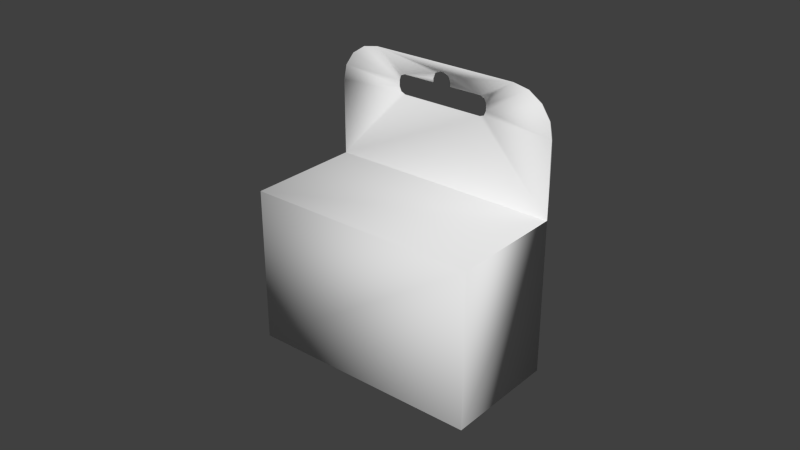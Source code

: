 # Source: Condom_Box_Shadow_Map.blend  (saved by Blender 2.79.0; exported with 4.5.12 LTS)
import bpy
from mathutils import Matrix  # noqa: F401  (used for matrix-valued properties, if any)

bpy.ops.wm.read_factory_settings(use_empty=True)
scene = bpy.context.scene
scene.name = 'Scene'

# ---- collections
col_collection_1 = bpy.data.collections.new('Collection 1'); scene.collection.children.link(col_collection_1)

# ---- world
world_world = bpy.data.worlds.new('World'); scene.world = world_world
world_world.color = (0.05088, 0.05088, 0.05088)
world_world.use_sun_shadow = False
world_world.sun_shadow_jitter_overblur = 0.0
world_world.cycles.sampling_method = 'NONE'
world_world.cycles.sample_map_resolution = 256
world_world.light_settings.ao_factor = 1.75

# ---- meshes
me_box = bpy.data.meshes.new('Box')
me_box.from_pydata([(-0.0381, 0.01905, 0.0508), (0.0381, 0.01905, 0.0508), (-0.0381, -0.01905, 0.0), (0.0381, 0.01905, 0.0), (0.0381, -0.01905, 0.0), (-0.0381, 0.01905, 0.0), (-0.0381, -0.01905, 0.0508), (0.0381, -0.01905, 0.0508), (-0.0381, -0.01905, 0.07531), (-0.02451, -0.01905, 0.0889), (-0.03707, -0.01905, 0.08051), (-0.03412, -0.01905, 0.08492), (-0.02971, -0.01905, 0.08787), (0.0381, -0.01905, 0.07531), (0.02451, -0.01905, 0.0889), (0.03707, -0.01905, 0.08051), (0.03412, -0.01905, 0.08492), (0.02971, -0.01905, 0.08787), (-0.0381, -0.01874, 0.0508), (0.0381, -0.01874, 0.0508), (-0.0381, -0.01875, 0.07531), (-0.02451, -0.01875, 0.0889), (-0.03707, -0.01875, 0.08051), (-0.03412, -0.01875, 0.08492), (-0.02971, -0.01875, 0.08787), (0.0381, -0.01875, 0.07531), (0.02451, -0.01875, 0.0889), (0.03707, -0.01875, 0.08051), (0.03412, -0.01875, 0.08492), (0.02971, -0.01875, 0.08787), (0.01587, -0.01875, 0.08039), (0.01587, -0.01905, 0.08039), (0.01587, -0.01875, 0.07836), (0.01587, -0.01905, 0.07836), (0.01524, -0.01875, 0.08192), (0.01524, -0.01905, 0.08192), (0.01524, -0.01875, 0.07683), (0.01524, -0.01905, 0.07683), (0.01372, -0.01875, 0.0762), (0.01372, -0.01905, 0.0762), (0.01372, -0.01875, 0.08255), (0.01372, -0.01905, 0.08255), (-0.01372, -0.01875, 0.0762), (-0.01372, -0.01905, 0.0762), (0.003175, -0.01875, 0.08255), (0.003175, -0.01905, 0.08255), (0.003175, -0.01875, 0.08371), (0.003175, -0.01905, 0.08371), (0.002397, -0.01875, 0.08558), (0.002397, -0.01905, 0.08558), (-0.0005202, -0.01875, 0.08636), (-0.0005202, -0.01905, 0.08636), (0.0005202, -0.01875, 0.08636), (0.0005202, -0.01905, 0.08636), (-0.002397, -0.01875, 0.08558), (-0.002397, -0.01905, 0.08558), (-0.003175, -0.01875, 0.08371), (-0.003175, -0.01905, 0.08371), (-0.003175, -0.01875, 0.08255), (-0.003175, -0.01905, 0.08255), (-0.01372, -0.01875, 0.08255), (-0.01372, -0.01905, 0.08255), (-0.01524, -0.01875, 0.07683), (-0.01524, -0.01905, 0.07683), (-0.01524, -0.01875, 0.08192), (-0.01524, -0.01905, 0.08192), (-0.01588, -0.01875, 0.08039), (-0.01588, -0.01905, 0.08039), (-0.01588, -0.01875, 0.07836), (-0.01588, -0.01905, 0.07836), (0.0381, 0.01905, 0.0), (0.0381, 0.01905, 0.0), (-0.0381, 0.01905, 0.0), (-0.0381, 0.01905, 0.0), (-0.0381, 0.01905, 0.0508), (-0.0381, 0.01905, 0.0508), (-0.0381, -0.01905, 0.0), (-0.0381, -0.01905, 0.0), (-0.0381, -0.01905, 0.0508), (-0.0381, -0.01905, 0.0508), (0.0381, -0.01905, 0.0), (0.0381, -0.01905, 0.0), (0.0381, 0.01905, 0.0508), (0.0381, 0.01905, 0.0508), (0.0381, -0.01905, 0.0508), (0.0381, -0.01905, 0.0508), (0.03412, -0.01905, 0.08492), (0.02971, -0.01905, 0.08787), (0.01372, -0.01875, 0.0762), (-0.01372, -0.01875, 0.0762), (0.0381, -0.01875, 0.07531), (0.0381, -0.01874, 0.0508), (0.0381, -0.01874, 0.0508), (-0.02971, -0.01905, 0.08787), (-0.03412, -0.01905, 0.08492), (0.02451, -0.01905, 0.0889), (0.0381, -0.01905, 0.07531), (0.03707, -0.01905, 0.08051), (-0.03707, -0.01905, 0.08051), (-0.02451, -0.01905, 0.0889), (-0.0381, -0.01905, 0.07531), (0.01372, -0.01905, 0.0762), (0.01524, -0.01905, 0.07683), (-0.0005202, -0.01875, 0.08636), (0.0005202, -0.01875, 0.08636), (-0.01588, -0.01905, 0.08039), (-0.01588, -0.01905, 0.07836), (0.002397, -0.01875, 0.08558), (0.01587, -0.01875, 0.08039), (0.01587, -0.01875, 0.07836), (0.003175, -0.01875, 0.08371), (-0.002397, -0.01875, 0.08558), (0.01587, -0.01905, 0.07836), (-0.003175, -0.01875, 0.08371), (-0.01524, -0.01905, 0.08192), (-0.01372, -0.01905, 0.08255), (-0.003175, -0.01905, 0.08255), (-0.003175, -0.01905, 0.08255), (-0.003175, -0.01875, 0.08255), (-0.003175, -0.01875, 0.08255), (0.01524, -0.01875, 0.08192), (-0.01372, -0.01875, 0.08255), (0.01372, -0.01875, 0.08255), (-0.01524, -0.01875, 0.07683), (-0.01588, -0.01875, 0.07836), (0.003175, -0.01875, 0.08255), (0.003175, -0.01875, 0.08255), (0.003175, -0.01905, 0.08255), (0.003175, -0.01905, 0.08255), (0.003175, -0.01905, 0.08371), (0.02971, -0.01875, 0.08787), (0.03412, -0.01875, 0.08492), (-0.0381, -0.01875, 0.07531), (-0.0381, -0.01874, 0.0508), (-0.0381, -0.01874, 0.0508), (0.03707, -0.01875, 0.08051), (0.01524, -0.01875, 0.07683), (-0.03707, -0.01875, 0.08051), (-0.03412, -0.01875, 0.08492), (-0.02971, -0.01875, 0.08787), (0.02451, -0.01875, 0.0889), (-0.02451, -0.01875, 0.0889), (-0.01372, -0.01905, 0.0762), (-0.01524, -0.01905, 0.07683), (0.0005202, -0.01905, 0.08636), (-0.0005202, -0.01905, 0.08636), (-0.01588, -0.01875, 0.08039), (0.002397, -0.01905, 0.08558), (0.01587, -0.01905, 0.08039), (-0.01524, -0.01875, 0.08192), (-0.002397, -0.01905, 0.08558), (-0.003175, -0.01905, 0.08371), (0.01524, -0.01905, 0.08192), (0.01372, -0.01905, 0.08255)], [], [(74, 70, 72), (78, 73, 76), (71, 77, 5), (82, 80, 3), (84, 2, 81), (87, 86, 131), (91, 89, 88), (85, 92, 90), (94, 93, 139), (95, 87, 130), (97, 96, 90), (98, 94, 138), (99, 95, 140), (86, 97, 135), (100, 98, 137), (79, 100, 132), (93, 99, 141), (101, 84, 102), (133, 83, 75), (144, 103, 104), (124, 105, 106), (147, 104, 107), (109, 148, 108), (42, 39, 38), (121, 21, 111), (129, 107, 110), (145, 54, 103), (112, 136, 37), (54, 151, 113), (146, 114, 105), (149, 115, 114), (113, 116, 118), (153, 14, 49), (148, 120, 108), (117, 60, 119), (152, 122, 120), (37, 38, 39), (124, 143, 123), (123, 142, 42), (41, 125, 122), (129, 126, 127), (74, 1, 70), (78, 0, 73), (71, 4, 77), (82, 7, 80), (2, 84, 6), (87, 131, 130), (20, 62, 134), (134, 89, 91), (91, 36, 25), (25, 32, 27), (36, 32, 25), (27, 32, 30), (22, 68, 20), (134, 62, 89), (62, 20, 68), (91, 88, 36), (85, 90, 96), (94, 139, 138), (95, 130, 140), (97, 90, 135), (98, 138, 137), (99, 140, 141), (86, 135, 131), (100, 137, 132), (79, 132, 18), (93, 141, 139), (15, 33, 13), (13, 102, 84), (33, 102, 13), (84, 101, 6), (6, 63, 8), (101, 43, 6), (8, 69, 10), (10, 69, 67), (8, 63, 69), (63, 6, 43), (133, 19, 83), (144, 145, 103), (124, 146, 105), (147, 144, 104), (109, 112, 148), (42, 142, 39), (23, 68, 22), (23, 24, 68), (68, 24, 66), (21, 66, 24), (29, 30, 26), (26, 50, 21), (27, 30, 28), (28, 30, 29), (34, 26, 30), (46, 40, 44), (40, 26, 34), (26, 52, 50), (50, 111, 21), (66, 21, 64), (121, 56, 58), (64, 21, 121), (48, 40, 46), (52, 26, 48), (48, 26, 40), (121, 111, 56), (129, 147, 107), (145, 150, 54), (112, 109, 136), (54, 150, 151), (146, 149, 114), (149, 60, 115), (113, 151, 116), (16, 33, 15), (16, 17, 33), (33, 17, 31), (14, 31, 17), (12, 67, 9), (9, 53, 14), (10, 67, 11), (11, 67, 12), (65, 9, 67), (57, 61, 59), (61, 9, 65), (9, 51, 53), (53, 49, 14), (31, 14, 35), (153, 47, 128), (35, 14, 153), (55, 61, 57), (51, 9, 55), (55, 9, 61), (153, 49, 47), (148, 152, 120), (117, 115, 60), (152, 41, 122), (37, 136, 38), (124, 106, 143), (123, 143, 142), (41, 45, 125), (129, 110, 126)])
me_box.polygons.foreach_set('use_smooth', [True] * 138)
_uv = me_box.uv_layers.new(name='UVMap')
_uv.uv.foreach_set('vector', [1.0, 0.3086, 0.5391, 0.0, 1.0, 0.0, 0.4688, 1.0, 0.2383, 0.6953, 0.4688, 0.6953, 0.9883, 0.9961, 0.9883, 0.9961, 0.9883, 0.9961, 0.2305, 1.0, 0.0, 0.6953, 0.2305, 0.6953, 0.4609, 0.3086, 0.0, 0.0, 0.4609, 0.0, 0.9961, 0.9961, 0.9961, 0.9961, 0.9961, 0.9961, 0.5391, 0.5391, 0.8516, 0.6953, 0.6875, 0.6953, 0.9961, 0.9961, 0.9961, 0.9961, 0.9961, 0.9961, 0.9961, 0.9961, 0.9961, 0.9961, 0.9961, 0.9961, 0.9961, 0.9961, 0.9961, 0.9961, 0.9961, 0.9961, 0.9961, 0.9961, 0.9961, 0.9961, 0.9961, 0.9961, 0.9961, 0.9961, 0.9961, 0.9961, 0.9961, 0.9961, 0.9961, 0.9961, 0.9961, 0.9961, 0.9961, 0.9961, 0.9961, 0.9961, 0.9961, 0.9961, 0.9961, 0.9961, 0.9961, 0.9961, 0.9961, 0.9961, 0.9961, 0.9961, 0.9961, 0.9961, 0.9961, 0.9961, 0.9961, 0.9961, 0.9961, 0.9961, 0.9961, 0.9961, 0.9961, 0.9961, 0.3125, 0.4609, 0.4609, 0.3086, 0.3242, 0.4648, 1.0, 0.5391, 0.5391, 0.3086, 1.0, 0.3086, 0.9961, 0.9961, 0.9961, 0.9961, 0.9961, 0.9961, 0.9961, 0.9961, 0.9961, 0.9961, 0.9961, 0.9961, 0.9961, 0.9961, 0.9961, 0.9961, 0.9961, 0.9961, 0.9961, 0.9961, 0.9961, 0.9961, 0.9961, 0.9961, 0.9961, 0.9961, 0.9961, 0.9961, 0.9961, 0.9961, 0.8516, 0.7305, 0.918, 0.7695, 0.7852, 0.75, 0.9961, 0.9961, 0.9961, 0.9961, 0.9961, 0.9961, 0.9961, 0.9961, 0.9961, 0.9961, 0.9961, 0.9961, 0.9961, 0.9961, 0.9961, 0.9961, 0.9961, 0.9961, 0.9961, 0.9961, 0.9961, 0.9961, 0.9961, 0.9961, 0.9961, 0.9961, 0.9961, 0.9961, 0.9961, 0.9961, 0.9961, 0.9961, 0.9961, 0.9961, 0.9961, 0.9961, 0.9961, 0.9961, 0.9961, 0.9961, 0.9961, 0.9961, 0.3125, 0.5, 0.3789, 0.5391, 0.2461, 0.5195, 0.9961, 0.9961, 0.9961, 0.9961, 0.9961, 0.9961, 0.9961, 0.9961, 0.9961, 0.9961, 0.9961, 0.9961, 0.9961, 0.9961, 0.9961, 0.9961, 0.9961, 0.9961, 0.9961, 0.9961, 0.9961, 0.9961, 0.9961, 0.9961, 0.9961, 0.9961, 0.9961, 0.9961, 0.9961, 0.9961, 0.9961, 0.9961, 0.9961, 0.9961, 0.9961, 0.9961, 0.9961, 0.9961, 0.9961, 0.9961, 0.9961, 0.9961, 0.9961, 0.9961, 0.9961, 0.9961, 0.9961, 0.9961, 1.0, 0.3086, 0.5391, 0.3086, 0.5391, 0.0, 0.4688, 1.0, 0.2383, 1.0, 0.2383, 0.6953, 0.9883, 0.9961, 0.9883, 0.9961, 0.9883, 0.9961, 0.2305, 1.0, 0.0, 1.0, 0.0, 0.6953, 0.0, 0.0, 0.4609, 0.3086, 0.0, 0.3086, 0.9961, 0.9961, 0.9961, 0.9961, 0.9961, 0.9961, 1.0, 0.6875, 0.8633, 0.6992, 1.0, 0.5391, 1.0, 0.5391, 0.8516, 0.6953, 0.5391, 0.5391, 0.5391, 0.5391, 0.6758, 0.6992, 0.5391, 0.6875, 0.5391, 0.6875, 0.6719, 0.707, 0.543, 0.7188, 0.6758, 0.6992, 0.6719, 0.707, 0.5391, 0.6875, 0.543, 0.7188, 0.6719, 0.707, 0.6719, 0.7188, 0.9961, 0.7188, 0.8672, 0.707, 1.0, 0.6875, 1.0, 0.5391, 0.8633, 0.6992, 0.8516, 0.6953, 0.8633, 0.6992, 1.0, 0.6875, 0.8672, 0.707, 0.5391, 0.5391, 0.6875, 0.6953, 0.6758, 0.6992, 0.9961, 0.9961, 0.9961, 0.9961, 0.9961, 0.9961, 0.9961, 0.9961, 0.9961, 0.9961, 0.9961, 0.9961, 0.9961, 0.9961, 0.9961, 0.9961, 0.9961, 0.9961, 0.9961, 0.9961, 0.9961, 0.9961, 0.9961, 0.9961, 0.9961, 0.9961, 0.9961, 0.9961, 0.9961, 0.9961, 0.9961, 0.9961, 0.9961, 0.9961, 0.9961, 0.9961, 0.9961, 0.9961, 0.9961, 0.9961, 0.9961, 0.9961, 0.9961, 0.9961, 0.9961, 0.9961, 0.9961, 0.9961, 0.9961, 0.9961, 0.9961, 0.9961, 0.9961, 0.9961, 0.9961, 0.9961, 0.9961, 0.9961, 0.9961, 0.9961, 0.4531, 0.4883, 0.3281, 0.4766, 0.4609, 0.457, 0.4609, 0.457, 0.3242, 0.4648, 0.4609, 0.3086, 0.3281, 0.4766, 0.3242, 0.4648, 0.4609, 0.457, 0.4609, 0.3086, 0.3125, 0.4609, 0.0, 0.3086, 0.0, 0.3086, 0.1367, 0.4648, 0.0, 0.457, 0.3125, 0.4609, 0.1484, 0.4609, 0.0, 0.3086, 0.0, 0.457, 0.1328, 0.4766, 0.003906, 0.4883, 0.003906, 0.4883, 0.1328, 0.4766, 0.1328, 0.4883, 0.0, 0.457, 0.1367, 0.4648, 0.1328, 0.4766, 0.1367, 0.4648, 0.0, 0.3086, 0.1484, 0.4609, 1.0, 0.5391, 0.5391, 0.5391, 0.5391, 0.3086, 0.9961, 0.9961, 0.9961, 0.9961, 0.9961, 0.9961, 0.9961, 0.9961, 0.9961, 0.9961, 0.9961, 0.9961, 0.9961, 0.9961, 0.9961, 0.9961, 0.9961, 0.9961, 0.9961, 0.9961, 0.9961, 0.9961, 0.9961, 0.9961, 0.9961, 0.9961, 0.9961, 0.9961, 0.9961, 0.9961, 0.9766, 0.7461, 0.8672, 0.707, 0.9961, 0.7188, 0.9766, 0.7461, 0.9492, 0.7656, 0.8672, 0.707, 0.8672, 0.707, 0.9492, 0.7656, 0.8672, 0.7188, 0.918, 0.7695, 0.8672, 0.7188, 0.9492, 0.7656, 0.5898, 0.7656, 0.6719, 0.7188, 0.6211, 0.7695, 0.6211, 0.7695, 0.7734, 0.7539, 0.918, 0.7695, 0.543, 0.7188, 0.6719, 0.7188, 0.5625, 0.7461, 0.5625, 0.7461, 0.6719, 0.7188, 0.5898, 0.7656, 0.6758, 0.7266, 0.6211, 0.7695, 0.6719, 0.7188, 0.75, 0.7383, 0.6875, 0.7305, 0.75, 0.7305, 0.6875, 0.7305, 0.6211, 0.7695, 0.6758, 0.7266, 0.6211, 0.7695, 0.7656, 0.7539, 0.7734, 0.7539, 0.7734, 0.7539, 0.7852, 0.75, 0.918, 0.7695, 0.8672, 0.7188, 0.918, 0.7695, 0.8633, 0.7266, 0.8516, 0.7305, 0.7891, 0.7383, 0.7891, 0.7305, 0.8633, 0.7266, 0.918, 0.7695, 0.8516, 0.7305, 0.7539, 0.75, 0.6875, 0.7305, 0.75, 0.7383, 0.7656, 0.7539, 0.6211, 0.7695, 0.7539, 0.75, 0.7539, 0.75, 0.6211, 0.7695, 0.6875, 0.7305, 0.8516, 0.7305, 0.7852, 0.75, 0.7891, 0.7383, 0.9961, 0.9961, 0.9961, 0.9961, 0.9961, 0.9961, 0.9961, 0.9961, 0.9961, 0.9961, 0.9961, 0.9961, 0.9961, 0.9961, 0.9961, 0.9961, 0.9961, 0.9961, 0.9961, 0.9961, 0.9961, 0.9961, 0.9961, 0.9961, 0.9961, 0.9961, 0.9961, 0.9961, 0.9961, 0.9961, 0.9961, 0.9961, 0.9961, 0.9961, 0.9961, 0.9961, 0.9961, 0.9961, 0.9961, 0.9961, 0.9961, 0.9961, 0.4375, 0.5156, 0.3281, 0.4766, 0.4531, 0.4883, 0.4375, 0.5156, 0.4102, 0.5312, 0.3281, 0.4766, 0.3281, 0.4766, 0.4102, 0.5312, 0.3281, 0.4883, 0.3789, 0.5391, 0.3281, 0.4883, 0.4102, 0.5312, 0.05078, 0.5312, 0.1328, 0.4883, 0.08203, 0.5391, 0.08203, 0.5391, 0.2344, 0.5234, 0.3789, 0.5391, 0.003906, 0.4883, 0.1328, 0.4883, 0.02344, 0.5156, 0.02344, 0.5156, 0.1328, 0.4883, 0.05078, 0.5312, 0.1367, 0.4961, 0.08203, 0.5391, 0.1328, 0.4883, 0.2109, 0.5078, 0.1484, 0.5, 0.2109, 0.5, 0.1484, 0.5, 0.08203, 0.5391, 0.1367, 0.4961, 0.08203, 0.5391, 0.2266, 0.5234, 0.2344, 0.5234, 0.2344, 0.5234, 0.2461, 0.5195, 0.3789, 0.5391, 0.3281, 0.4883, 0.3789, 0.5391, 0.3242, 0.4961, 0.3125, 0.5, 0.25, 0.5078, 0.25, 0.5, 0.3242, 0.4961, 0.3789, 0.5391, 0.3125, 0.5, 0.2148, 0.5195, 0.1484, 0.5, 0.2109, 0.5078, 0.2266, 0.5234, 0.08203, 0.5391, 0.2148, 0.5195, 0.2148, 0.5195, 0.08203, 0.5391, 0.1484, 0.5, 0.3125, 0.5, 0.2461, 0.5195, 0.25, 0.5078, 0.9961, 0.9961, 0.9961, 0.9961, 0.9961, 0.9961, 0.9961, 0.9961, 0.9961, 0.9961, 0.9961, 0.9961, 0.9961, 0.9961, 0.9961, 0.9961, 0.9961, 0.9961, 0.9961, 0.9961, 0.9961, 0.9961, 0.9961, 0.9961, 0.9961, 0.9961, 0.9961, 0.9961, 0.9961, 0.9961, 0.9961, 0.9961, 0.9961, 0.9961, 0.9961, 0.9961, 0.9961, 0.9961, 0.9961, 0.9961, 0.9961, 0.9961, 0.9961, 0.9961, 0.9961, 0.9961, 0.9961, 0.9961])
_ca = me_box.color_attributes.new('Col', 'BYTE_COLOR', 'CORNER')
_ca.data.foreach_set('color', [1.0, 1.0, 1.0, 1.0, 1.0, 1.0, 1.0, 1.0, 1.0, 1.0, 1.0, 1.0, 1.0, 1.0, 1.0, 1.0, 1.0, 1.0, 1.0, 1.0, 1.0, 1.0, 1.0, 1.0, 1.0, 1.0, 1.0, 1.0, 1.0, 1.0, 1.0, 1.0, 1.0, 1.0, 1.0, 1.0, 1.0, 1.0, 1.0, 1.0, 1.0, 1.0, 1.0, 1.0, 1.0, 1.0, 1.0, 1.0, 1.0, 1.0, 1.0, 1.0, 1.0, 1.0, 1.0, 1.0, 1.0, 1.0, 1.0, 1.0, 1.0, 1.0, 1.0, 1.0, 1.0, 1.0, 1.0, 1.0, 1.0, 1.0, 1.0, 1.0, 1.0, 1.0, 1.0, 1.0, 1.0, 1.0, 1.0, 1.0, 1.0, 1.0, 1.0, 1.0, 1.0, 1.0, 1.0, 1.0, 1.0, 1.0, 1.0, 1.0, 1.0, 1.0, 1.0, 1.0, 1.0, 1.0, 1.0, 1.0, 1.0, 1.0, 1.0, 1.0, 1.0, 1.0, 1.0, 1.0, 1.0, 1.0, 1.0, 1.0, 1.0, 1.0, 1.0, 1.0, 1.0, 1.0, 1.0, 1.0, 1.0, 1.0, 1.0, 1.0, 1.0, 1.0, 1.0, 1.0, 1.0, 1.0, 1.0, 1.0, 1.0, 1.0, 1.0, 1.0, 1.0, 1.0, 1.0, 1.0, 1.0, 1.0, 1.0, 1.0, 1.0, 1.0, 1.0, 1.0, 1.0, 1.0, 1.0, 1.0, 1.0, 1.0, 1.0, 1.0, 1.0, 1.0, 1.0, 1.0, 1.0, 1.0, 1.0, 1.0, 1.0, 1.0, 1.0, 1.0, 1.0, 1.0, 1.0, 1.0, 1.0, 1.0, 1.0, 1.0, 1.0, 1.0, 1.0, 1.0, 1.0, 1.0, 1.0, 1.0, 1.0, 1.0, 1.0, 1.0, 1.0, 1.0, 1.0, 1.0, 1.0, 1.0, 1.0, 1.0, 1.0, 1.0, 1.0, 1.0, 1.0, 1.0, 1.0, 1.0, 1.0, 1.0, 1.0, 1.0, 1.0, 1.0, 1.0, 1.0, 1.0, 1.0, 1.0, 1.0, 1.0, 1.0, 1.0, 1.0, 1.0, 1.0, 1.0, 1.0, 1.0, 1.0, 1.0, 1.0, 1.0, 1.0, 1.0, 1.0, 1.0, 1.0, 1.0, 1.0, 1.0, 1.0, 1.0, 1.0, 1.0, 1.0, 1.0, 1.0, 1.0, 1.0, 1.0, 1.0, 1.0, 1.0, 1.0, 1.0, 1.0, 1.0, 1.0, 1.0, 1.0, 1.0, 1.0, 1.0, 1.0, 1.0, 1.0, 1.0, 1.0, 1.0, 1.0, 1.0, 1.0, 1.0, 1.0, 1.0, 1.0, 1.0, 1.0, 1.0, 1.0, 1.0, 1.0, 1.0, 1.0, 1.0, 1.0, 1.0, 1.0, 1.0, 1.0, 1.0, 1.0, 1.0, 1.0, 1.0, 1.0, 1.0, 1.0, 1.0, 1.0, 1.0, 1.0, 1.0, 1.0, 1.0, 1.0, 1.0, 1.0, 1.0, 1.0, 1.0, 1.0, 1.0, 1.0, 1.0, 1.0, 1.0, 1.0, 1.0, 1.0, 1.0, 1.0, 1.0, 1.0, 1.0, 1.0, 1.0, 1.0, 1.0, 1.0, 1.0, 1.0, 1.0, 1.0, 1.0, 1.0, 1.0, 1.0, 1.0, 1.0, 1.0, 1.0, 1.0, 1.0, 1.0, 1.0, 1.0, 1.0, 1.0, 1.0, 1.0, 1.0, 1.0, 1.0, 1.0, 1.0, 1.0, 1.0, 1.0, 1.0, 1.0, 1.0, 1.0, 1.0, 1.0, 1.0, 1.0, 1.0, 1.0, 1.0, 1.0, 1.0, 1.0, 1.0, 1.0, 1.0, 1.0, 1.0, 1.0, 1.0, 1.0, 1.0, 1.0, 1.0, 1.0, 1.0, 1.0, 1.0, 1.0, 1.0, 1.0, 1.0, 1.0, 1.0, 1.0, 1.0, 1.0, 1.0, 1.0, 1.0, 1.0, 1.0, 1.0, 1.0, 1.0, 1.0, 1.0, 1.0, 1.0, 1.0, 1.0, 1.0, 1.0, 1.0, 1.0, 1.0, 1.0, 1.0, 1.0, 1.0, 1.0, 1.0, 1.0, 1.0, 1.0, 1.0, 1.0, 1.0, 1.0, 1.0, 1.0, 1.0, 1.0, 1.0, 1.0, 1.0, 1.0, 1.0, 1.0, 1.0, 1.0, 1.0, 1.0, 1.0, 1.0, 1.0, 1.0, 1.0, 1.0, 1.0, 1.0, 1.0, 1.0, 1.0, 1.0, 1.0, 1.0, 1.0, 1.0, 1.0, 1.0, 1.0, 1.0, 1.0, 1.0, 1.0, 1.0, 1.0, 1.0, 1.0, 1.0, 1.0, 1.0, 1.0, 1.0, 1.0, 1.0, 1.0, 1.0, 1.0, 1.0, 1.0, 1.0, 1.0, 1.0, 1.0, 1.0, 1.0, 1.0, 1.0, 1.0, 1.0, 1.0, 1.0, 1.0, 1.0, 1.0, 1.0, 1.0, 1.0, 1.0, 1.0, 1.0, 1.0, 1.0, 1.0, 1.0, 1.0, 1.0, 1.0, 1.0, 1.0, 1.0, 1.0, 1.0, 1.0, 1.0, 1.0, 1.0, 1.0, 1.0, 1.0, 1.0, 1.0, 1.0, 1.0, 1.0, 1.0, 1.0, 1.0, 1.0, 1.0, 1.0, 1.0, 1.0, 1.0, 1.0, 1.0, 1.0, 1.0, 1.0, 1.0, 1.0, 1.0, 1.0, 1.0, 1.0, 1.0, 1.0, 1.0, 1.0, 1.0, 1.0, 1.0, 1.0, 1.0, 1.0, 1.0, 1.0, 1.0, 1.0, 1.0, 1.0, 1.0, 1.0, 1.0, 1.0, 1.0, 1.0, 1.0, 1.0, 1.0, 1.0, 1.0, 1.0, 1.0, 1.0, 1.0, 1.0, 1.0, 1.0, 1.0, 1.0, 1.0, 1.0, 1.0, 1.0, 1.0, 1.0, 1.0, 1.0, 1.0, 1.0, 1.0, 1.0, 1.0, 1.0, 1.0, 1.0, 1.0, 1.0, 1.0, 1.0, 1.0, 1.0, 1.0, 1.0, 1.0, 1.0, 1.0, 1.0, 1.0, 1.0, 1.0, 1.0, 1.0, 1.0, 1.0, 1.0, 1.0, 1.0, 1.0, 1.0, 1.0, 1.0, 1.0, 1.0, 1.0, 1.0, 1.0, 1.0, 1.0, 1.0, 1.0, 1.0, 1.0, 1.0, 1.0, 1.0, 1.0, 1.0, 1.0, 1.0, 1.0, 1.0, 1.0, 1.0, 1.0, 1.0, 1.0, 1.0, 1.0, 1.0, 1.0, 1.0, 1.0, 1.0, 1.0, 1.0, 1.0, 1.0, 1.0, 1.0, 1.0, 1.0, 1.0, 1.0, 1.0, 1.0, 1.0, 1.0, 1.0, 1.0, 1.0, 1.0, 1.0, 1.0, 1.0, 1.0, 1.0, 1.0, 1.0, 1.0, 1.0, 1.0, 1.0, 1.0, 1.0, 1.0, 1.0, 1.0, 1.0, 1.0, 1.0, 1.0, 1.0, 1.0, 1.0, 1.0, 1.0, 1.0, 1.0, 1.0, 1.0, 1.0, 1.0, 1.0, 1.0, 1.0, 1.0, 1.0, 1.0, 1.0, 1.0, 1.0, 1.0, 1.0, 1.0, 1.0, 1.0, 1.0, 1.0, 1.0, 1.0, 1.0, 1.0, 1.0, 1.0, 1.0, 1.0, 1.0, 1.0, 1.0, 1.0, 1.0, 1.0, 1.0, 1.0, 1.0, 1.0, 1.0, 1.0, 1.0, 1.0, 1.0, 1.0, 1.0, 1.0, 1.0, 1.0, 1.0, 1.0, 1.0, 1.0, 1.0, 1.0, 1.0, 1.0, 1.0, 1.0, 1.0, 1.0, 1.0, 1.0, 1.0, 1.0, 1.0, 1.0, 1.0, 1.0, 1.0, 1.0, 1.0, 1.0, 1.0, 1.0, 1.0, 1.0, 1.0, 1.0, 1.0, 1.0, 1.0, 1.0, 1.0, 1.0, 1.0, 1.0, 1.0, 1.0, 1.0, 1.0, 1.0, 1.0, 1.0, 1.0, 1.0, 1.0, 1.0, 1.0, 1.0, 1.0, 1.0, 1.0, 1.0, 1.0, 1.0, 1.0, 1.0, 1.0, 1.0, 1.0, 1.0, 1.0, 1.0, 1.0, 1.0, 1.0, 1.0, 1.0, 1.0, 1.0, 1.0, 1.0, 1.0, 1.0, 1.0, 1.0, 1.0, 1.0, 1.0, 1.0, 1.0, 1.0, 1.0, 1.0, 1.0, 1.0, 1.0, 1.0, 1.0, 1.0, 1.0, 1.0, 1.0, 1.0, 1.0, 1.0, 1.0, 1.0, 1.0, 1.0, 1.0, 1.0, 1.0, 1.0, 1.0, 1.0, 1.0, 1.0, 1.0, 1.0, 1.0, 1.0, 1.0, 1.0, 1.0, 1.0, 1.0, 1.0, 1.0, 1.0, 1.0, 1.0, 1.0, 1.0, 1.0, 1.0, 1.0, 1.0, 1.0, 1.0, 1.0, 1.0, 1.0, 1.0, 1.0, 1.0, 1.0, 1.0, 1.0, 1.0, 1.0, 1.0, 1.0, 1.0, 1.0, 1.0, 1.0, 1.0, 1.0, 1.0, 1.0, 1.0, 1.0, 1.0, 1.0, 1.0, 1.0, 1.0, 1.0, 1.0, 1.0, 1.0, 1.0, 1.0, 1.0, 1.0, 1.0, 1.0, 1.0, 1.0, 1.0, 1.0, 1.0, 1.0, 1.0, 1.0, 1.0, 1.0, 1.0, 1.0, 1.0, 1.0, 1.0, 1.0, 1.0, 1.0, 1.0, 1.0, 1.0, 1.0, 1.0, 1.0, 1.0, 1.0, 1.0, 1.0, 1.0, 1.0, 1.0, 1.0, 1.0, 1.0, 1.0, 1.0, 1.0, 1.0, 1.0, 1.0, 1.0, 1.0, 1.0, 1.0, 1.0, 1.0, 1.0, 1.0, 1.0, 1.0, 1.0, 1.0, 1.0, 1.0, 1.0, 1.0, 1.0, 1.0, 1.0, 1.0, 1.0, 1.0, 1.0, 1.0, 1.0, 1.0, 1.0, 1.0, 1.0, 1.0, 1.0, 1.0, 1.0, 1.0, 1.0, 1.0, 1.0, 1.0, 1.0, 1.0, 1.0, 1.0, 1.0, 1.0, 1.0, 1.0, 1.0, 1.0, 1.0, 1.0, 1.0, 1.0, 1.0, 1.0, 1.0, 1.0, 1.0, 1.0, 1.0, 1.0, 1.0, 1.0, 1.0, 1.0, 1.0, 1.0, 1.0, 1.0, 1.0, 1.0, 1.0, 1.0, 1.0, 1.0, 1.0, 1.0, 1.0, 1.0, 1.0, 1.0, 1.0, 1.0, 1.0, 1.0, 1.0, 1.0, 1.0, 1.0, 1.0, 1.0, 1.0, 1.0, 1.0, 1.0, 1.0, 1.0, 1.0, 1.0, 1.0, 1.0, 1.0, 1.0, 1.0, 1.0, 1.0, 1.0, 1.0, 1.0, 1.0, 1.0, 1.0, 1.0, 1.0, 1.0, 1.0, 1.0, 1.0, 1.0, 1.0, 1.0, 1.0, 1.0, 1.0, 1.0, 1.0, 1.0, 1.0, 1.0, 1.0, 1.0, 1.0, 1.0, 1.0, 1.0, 1.0, 1.0, 1.0, 1.0, 1.0, 1.0, 1.0, 1.0, 1.0, 1.0, 1.0, 1.0, 1.0, 1.0, 1.0, 1.0, 1.0, 1.0, 1.0, 1.0, 1.0, 1.0, 1.0, 1.0, 1.0, 1.0, 1.0, 1.0, 1.0, 1.0, 1.0, 1.0, 1.0, 1.0, 1.0, 1.0, 1.0, 1.0, 1.0, 1.0, 1.0, 1.0, 1.0, 1.0, 1.0, 1.0, 1.0, 1.0, 1.0, 1.0, 1.0, 1.0, 1.0, 1.0, 1.0, 1.0, 1.0, 1.0, 1.0, 1.0, 1.0, 1.0, 1.0, 1.0, 1.0, 1.0, 1.0, 1.0, 1.0, 1.0, 1.0, 1.0, 1.0, 1.0, 1.0, 1.0, 1.0, 1.0, 1.0, 1.0, 1.0, 1.0, 1.0, 1.0, 1.0, 1.0, 1.0, 1.0, 1.0, 1.0, 1.0, 1.0, 1.0, 1.0, 1.0, 1.0, 1.0, 1.0, 1.0, 1.0, 1.0, 1.0, 1.0, 1.0, 1.0, 1.0, 1.0, 1.0, 1.0, 1.0, 1.0, 1.0, 1.0, 1.0, 1.0, 1.0, 1.0, 1.0, 1.0, 1.0, 1.0, 1.0, 1.0, 1.0, 1.0, 1.0, 1.0, 1.0, 1.0, 1.0, 1.0, 1.0, 1.0, 1.0, 1.0, 1.0, 1.0, 1.0, 1.0, 1.0, 1.0, 1.0, 1.0, 1.0, 1.0, 1.0, 1.0, 1.0, 1.0, 1.0, 1.0, 1.0, 1.0, 1.0, 1.0, 1.0, 1.0, 1.0, 1.0, 1.0, 1.0, 1.0, 1.0, 1.0, 1.0, 1.0, 1.0, 1.0, 1.0, 1.0, 1.0, 1.0, 1.0, 1.0, 1.0, 1.0, 1.0, 1.0, 1.0, 1.0, 1.0, 1.0, 1.0, 1.0, 1.0, 1.0, 1.0, 1.0, 1.0, 1.0, 1.0, 1.0, 1.0, 1.0, 1.0, 1.0, 1.0, 1.0, 1.0, 1.0, 1.0, 1.0, 1.0, 1.0, 1.0, 1.0, 1.0, 1.0, 1.0, 1.0, 1.0, 1.0, 1.0, 1.0, 1.0, 1.0, 1.0, 1.0, 1.0, 1.0, 1.0, 1.0, 1.0, 1.0, 1.0, 1.0, 1.0, 1.0, 1.0, 1.0, 1.0, 1.0, 1.0, 1.0, 1.0, 1.0, 1.0, 1.0, 1.0, 1.0, 1.0, 1.0, 1.0, 1.0, 1.0, 1.0, 1.0, 1.0, 1.0, 1.0, 1.0, 1.0, 1.0, 1.0, 1.0, 1.0, 1.0, 1.0, 1.0, 1.0, 1.0, 1.0, 1.0, 1.0, 1.0, 1.0, 1.0, 1.0, 1.0, 1.0, 1.0, 1.0, 1.0, 1.0, 1.0, 1.0, 1.0, 1.0, 1.0, 1.0, 1.0, 1.0, 1.0, 1.0, 1.0, 1.0, 1.0, 1.0, 1.0, 1.0, 1.0, 1.0, 1.0, 1.0, 1.0, 1.0, 1.0, 1.0, 1.0, 1.0, 1.0, 1.0, 1.0, 1.0, 1.0, 1.0, 1.0, 1.0, 1.0, 1.0, 1.0, 1.0, 1.0, 1.0, 1.0, 1.0, 1.0, 1.0, 1.0, 1.0, 1.0, 1.0, 1.0, 1.0, 1.0, 1.0, 1.0, 1.0, 1.0, 1.0, 1.0, 1.0, 1.0, 1.0, 1.0, 1.0, 1.0, 1.0, 1.0, 1.0, 1.0, 1.0, 1.0, 1.0, 1.0, 1.0, 1.0, 1.0, 1.0, 1.0, 1.0, 1.0, 1.0, 1.0, 1.0, 1.0, 1.0, 1.0, 1.0, 1.0, 1.0, 1.0, 1.0, 1.0, 1.0, 1.0, 1.0, 1.0, 1.0, 1.0, 1.0, 1.0, 1.0, 1.0, 1.0, 1.0, 1.0, 1.0, 1.0, 1.0, 1.0, 1.0, 1.0, 1.0, 1.0, 1.0, 1.0, 1.0, 1.0, 1.0, 1.0, 1.0, 1.0, 1.0, 1.0, 1.0, 1.0, 1.0, 1.0, 1.0, 1.0, 1.0, 1.0, 1.0, 1.0, 1.0, 1.0, 1.0, 1.0, 1.0, 1.0, 1.0, 1.0, 1.0, 1.0, 1.0, 1.0, 1.0, 1.0, 1.0, 1.0, 1.0, 1.0, 1.0, 1.0, 1.0, 1.0, 1.0, 1.0, 1.0, 1.0, 1.0, 1.0, 1.0, 1.0, 1.0, 1.0, 1.0, 1.0, 1.0, 1.0, 1.0, 1.0, 1.0, 1.0, 1.0, 1.0, 1.0, 1.0, 1.0, 1.0, 1.0, 1.0, 1.0, 1.0, 1.0, 1.0, 1.0, 1.0, 1.0, 1.0, 1.0, 1.0, 1.0, 1.0, 1.0, 1.0, 1.0, 1.0, 1.0, 1.0, 1.0, 1.0, 1.0, 1.0, 1.0, 1.0, 1.0, 1.0, 1.0, 1.0, 1.0, 1.0, 1.0, 1.0, 1.0, 1.0, 1.0, 1.0, 1.0, 1.0, 1.0, 1.0, 1.0, 1.0, 1.0, 1.0, 1.0, 1.0, 1.0, 1.0, 1.0, 1.0, 1.0, 1.0, 1.0, 1.0, 1.0, 1.0, 1.0, 1.0, 1.0, 1.0, 1.0, 1.0, 1.0, 1.0, 1.0, 1.0, 1.0, 1.0, 1.0, 1.0, 1.0, 1.0, 1.0, 1.0, 1.0, 1.0, 1.0, 1.0, 1.0, 1.0, 1.0, 1.0, 1.0, 1.0, 1.0, 1.0, 1.0, 1.0, 1.0, 1.0, 1.0, 1.0, 1.0, 1.0, 1.0, 1.0, 1.0, 1.0, 1.0, 1.0, 1.0, 1.0, 1.0, 1.0, 1.0, 1.0, 1.0, 1.0, 1.0, 1.0, 1.0, 1.0])
me_box.use_remesh_preserve_volume = False
me_box.use_remesh_preserve_attributes = False
me_box.use_mirror_vertex_groups = False
me_box.use_paint_bone_selection = False
me_box.use_paint_mask = True
me_box.update()
me_box.normals_split_custom_set([tuple(v) for v in zip(*[iter([-0.3775, 0.8165, 0.4368, 0.3152, 0.6667, -0.6755, -0.8165, 0.4082, -0.4082, -0.6247, -0.7795, 0.04654, -0.8165, 0.429, -0.3864, -0.3333, -0.6667, -0.6666, 0.2835, 0.6894, -0.6667, -0.2835, -0.6894, -0.6667, -0.8165, 0.4082, -0.4082, 0.6667, 0.3969, 0.6309, 0.8165, -0.429, -0.3864, 0.3333, 0.6667, -0.6666, 0.5116, -0.8575, 0.05443, -0.3152, -0.6667, -0.6755, 0.8165, -0.4082, -0.4082, 0.4241, -0.7494, 0.5085, 0.6641, -0.6068, 0.4368, 0.4368, 0.6068, 0.6641, 0.3033, 0.9428, 0.1384, 0.1864, 0.7132, 0.6758, -0.1075, 0.5613, 0.8206, 0.5145, 0.4827, -0.7087, 0.2357, 0.9428, 0.2357, 0.7272, 0.4495, 0.5187, -0.4368, -0.6068, 0.6641, -0.1494, -0.6068, 0.7807, -0.4241, 0.7494, 0.5086, 0.2674, -0.8888, 0.3722, 0.4241, -0.7494, 0.5085, 0.1494, 0.6068, 0.7807, 0.7807, -0.6068, 0.1494, 0.5129, -0.857, 0.05047, 0.7272, 0.4495, 0.5187, -0.5085, -0.7494, 0.4241, -0.4368, -0.6068, 0.6641, -0.6641, 0.6068, 0.4368, 0.8709, -0.2428, 0.4273, 0.2674, -0.8888, 0.3722, -0.8709, 0.2428, 0.4273, 0.6641, -0.6068, 0.4368, 0.7807, -0.6068, 0.1494, 0.5086, 0.7494, 0.424, -0.6543, -0.7134, 0.2509, -0.5085, -0.7494, 0.4241, -0.7807, 0.6068, 0.1494, -0.6247, 0.25, 0.7398, -0.6543, -0.7134, 0.2509, -0.7423, 0.1895, -0.6427, -0.1494, -0.6068, 0.7807, 0.8709, -0.2428, 0.4273, -0.2674, 0.8888, 0.3722, -0.1864, -0.7132, 0.6758, 0.5116, -0.8575, 0.05443, -0.4105, -0.7313, 0.5447, -0.5612, 0.632, 0.5345, 0.603, 0.4382, 0.6667, -0.4082, 0.8165, 0.4082, -0.2772, -0.6573, -0.7008, 0.2772, 0.6573, -0.7008, -0.04791, 0.5198, -0.853, 0.6619, 0.7373, 0.1352, 0.5343, -0.7921, -0.2952, 0.5938, -0.7959, 0.1181, -0.6372, -0.6398, -0.4296, -0.04791, 0.5198, -0.853, -0.4296, 0.6398, -0.6372, -0.6982, 0.6532, 0.293, -0.8032, -0.5731, -0.1625, -0.4413, 0.8931, -0.08782, -0.3246, 0.4693, 0.8212, 0.3246, -0.4693, 0.8212, -0.05105, 0.5206, 0.8523, 0.2419, 0.8049, -0.5418, 0.1457, 0.8952, 0.4212, 0.4345, 0.6303, -0.6434, -0.8812, -0.4418, -0.1684, -0.4296, 0.6398, -0.6372, -0.7203, 0.6787, -0.1433, 0.0479, -0.5198, -0.853, 0.5765, 0.5791, -0.5765, 0.2772, 0.6573, -0.7008, -0.6055, -0.7933, -0.06353, -0.4323, 0.641, 0.6343, -0.6343, -0.641, 0.4323, 0.5765, 0.5791, -0.5765, 0.853, -0.5198, -0.0479, 0.8082, 0.5224, -0.2719, 0.7563, 0.6542, -0.0002669, 0.5084, -0.5308, -0.6781, 0.5343, -0.7921, -0.2952, 0.6781, 0.5308, -0.5083, -0.03683, -0.7389, -0.6728, 0.5084, -0.5308, -0.6781, 0.8082, 0.5224, -0.2719, 0.6667, -0.4816, -0.5689, 0.5774, 0.5773, -0.5774, -0.2419, -0.8049, -0.5419, -0.1457, -0.8952, 0.4212, -0.3426, -0.7313, -0.5898, -0.8032, -0.5731, -0.1625, -0.5084, 0.5309, -0.678, -0.4413, 0.8931, -0.08782, 0.5259, -0.5282, -0.6667, 0.3122, 0.7335, -0.6038, 0.5774, 0.5773, -0.5774, -0.678, -0.5308, -0.5084, 0.03683, 0.7389, -0.6728, -0.5084, 0.5309, -0.678, -0.6343, -0.641, 0.4323, -0.05105, 0.5206, 0.8523, 0.3246, -0.4693, 0.8212, 0.6619, 0.7373, 0.1352, 0.4322, -0.641, 0.6343, 0.6343, 0.641, 0.4323, 0.6343, 0.641, 0.4323, 0.05105, -0.5206, 0.8523, -0.3246, 0.4693, 0.8212, -0.3123, -0.7335, -0.6037, -0.5259, 0.5282, -0.6667, 0.03683, 0.7389, -0.6728, -0.8812, -0.4418, -0.1684, -0.6667, 0.4816, -0.5689, -0.5774, -0.5774, -0.5773, -0.3775, 0.8165, 0.4368, 0.6667, 0.3333, 0.6666, 0.3152, 0.6667, -0.6755, -0.6247, -0.7795, 0.04654, -0.4082, 0.8165, 0.4082, -0.8165, 0.429, -0.3864, 0.2835, 0.6894, -0.6667, 0.8165, -0.4082, -0.4082, -0.2835, -0.6894, -0.6667, 0.6667, 0.3969, 0.6309, 0.5145, -0.8575, -4.116e-05, 0.8165, -0.429, -0.3864, -0.3152, -0.6667, -0.6755, 0.5116, -0.8575, 0.05443, -0.6114, -0.7809, 0.1282, 0.4241, -0.7494, 0.5085, 0.4368, 0.6068, 0.6641, 0.1494, 0.6068, 0.7807, -0.6982, 0.7086, 0.1017, 0.4105, 0.7313, 0.5447, -0.4209, 0.8018, 0.4243, -0.4209, 0.8018, 0.4243, 0.1864, 0.7132, 0.6758, 0.3033, 0.9428, 0.1384, 0.3033, 0.9428, 0.1384, -0.4781, 0.7313, 0.4864, 0.7877, 0.6019, 0.1315, 0.7877, 0.6019, 0.1315, -0.6859, 0.7132, 0.1449, 0.5942, 0.7132, 0.3719, -0.4781, 0.7313, 0.4864, -0.6859, 0.7132, 0.1449, 0.7877, 0.6019, 0.1315, 0.5942, 0.7132, 0.3719, -0.6859, 0.7132, 0.1449, -0.3619, 0.9309, -0.04897, -0.7554, 0.5613, 0.338, 0.5821, 0.7867, 0.2054, -0.6982, 0.7086, 0.1017, -0.4209, 0.8018, 0.4243, 0.4105, 0.7313, 0.5447, 0.1864, 0.7132, 0.6758, 0.4105, 0.7313, 0.5447, -0.6982, 0.7086, 0.1017, 0.5821, 0.7867, 0.2054, 0.3033, 0.9428, 0.1384, -0.1075, 0.5613, 0.8206, -0.4781, 0.7313, 0.4864, 0.5145, 0.4827, -0.7087, 0.7272, 0.4495, 0.5187, 0.5129, -0.857, 0.05047, -0.4368, -0.6068, 0.6641, -0.4241, 0.7494, 0.5086, -0.6641, 0.6068, 0.4368, 0.2674, -0.8888, 0.3722, 0.1494, 0.6068, 0.7807, -0.8709, 0.2428, 0.4273, 0.7807, -0.6068, 0.1494, 0.7272, 0.4495, 0.5187, 0.5086, 0.7494, 0.424, -0.5085, -0.7494, 0.4241, -0.6641, 0.6068, 0.4368, -0.7807, 0.6068, 0.1494, 0.8709, -0.2428, 0.4273, -0.8709, 0.2428, 0.4273, -0.2674, 0.8888, 0.3722, 0.6641, -0.6068, 0.4368, 0.5086, 0.7494, 0.424, 0.4368, 0.6068, 0.6641, -0.6543, -0.7134, 0.2509, -0.7807, 0.6068, 0.1494, -0.7423, 0.1895, -0.6427, -0.6247, 0.25, 0.7398, -0.7423, 0.1895, -0.6427, -0.2673, 0.8018, 0.5345, -0.1494, -0.6068, 0.7807, -0.2674, 0.8888, 0.3722, -0.4241, 0.7494, 0.5086, 0.7554, -0.5613, 0.338, -0.4732, -0.8613, 0.1848, 0.5453, -0.8333, 0.09112, 0.5453, -0.8333, 0.09112, -0.4105, -0.7313, 0.5447, 0.5116, -0.8575, 0.05443, -0.4732, -0.8613, 0.1848, -0.4105, -0.7313, 0.5447, 0.5453, -0.8333, 0.09112, 0.5116, -0.8575, 0.05443, -0.1864, -0.7132, 0.6758, -0.6114, -0.7809, 0.1282, -0.6114, -0.7809, 0.1282, 0.4781, -0.7313, 0.4864, -0.6934, -0.7086, 0.1308, -0.1864, -0.7132, 0.6758, 0.1075, -0.5613, 0.8206, -0.6114, -0.7809, 0.1282, -0.6934, -0.7086, 0.1308, 0.531, -0.837, 0.1324, -0.5942, -0.7132, 0.3719, -0.5942, -0.7132, 0.3719, 0.531, -0.837, 0.1324, 0.5054, -0.8614, -0.05144, -0.6934, -0.7086, 0.1308, 0.4781, -0.7313, 0.4864, 0.531, -0.837, 0.1324, 0.4781, -0.7313, 0.4864, -0.6114, -0.7809, 0.1282, 0.1075, -0.5613, 0.8206, -0.5612, 0.632, 0.5345, 0.2356, 0.9428, 0.2357, 0.603, 0.4382, 0.6667, -0.2772, -0.6573, -0.7008, 0.0479, -0.5198, -0.853, 0.2772, 0.6573, -0.7008, 0.6619, 0.7373, 0.1352, 0.7563, 0.6542, -0.0002669, 0.5343, -0.7921, -0.2952, -0.6372, -0.6398, -0.4296, -0.2772, -0.6573, -0.7008, -0.04791, 0.5198, -0.853, -0.6982, 0.6532, 0.293, -0.6055, -0.7933, -0.06353, -0.8032, -0.5731, -0.1625, -0.3246, 0.4693, 0.8212, 0.05105, -0.5206, 0.8523, 0.3246, -0.4693, 0.8212, -0.5447, 0.5613, 0.6231, 0.5821, 0.7867, 0.2054, -0.7554, 0.5613, 0.338, -0.5447, 0.5613, 0.6231, -0.1454, 0.7132, 0.6858, 0.5821, 0.7867, 0.2054, 0.5821, 0.7867, 0.2054, -0.1454, 0.7132, 0.6858, 0.6964, 0.7132, -0.07973, 0.1457, 0.8952, 0.4212, 0.6964, 0.7132, -0.07973, -0.1454, 0.7132, 0.6858, 0.1349, 0.5613, 0.8165, -0.3619, 0.9309, -0.04897, 0.02587, 0.9198, 0.3916, 0.02587, 0.9198, 0.3916, 0.1572, 0.7132, -0.6831, 0.1457, 0.8952, 0.4212, 0.5942, 0.7132, 0.3719, -0.3619, 0.9309, -0.04897, 0.4639, 0.5613, 0.6854, 0.4639, 0.5613, 0.6854, -0.3619, 0.9309, -0.04897, 0.1349, 0.5613, 0.8165, -0.6055, 0.5815, -0.5433, 0.02587, 0.9198, 0.3916, -0.3619, 0.9309, -0.04897, -0.6779, 0.7139, -0.1754, -0.2791, 0.8049, -0.5237, -0.6667, 0.3333, -0.6666, -0.2791, 0.8049, -0.5237, 0.02587, 0.9198, 0.3916, -0.6055, 0.5815, -0.5433, 0.02587, 0.9198, 0.3916, 0.01251, 0.5613, -0.8275, 0.1572, 0.7132, -0.6831, 0.1572, 0.7132, -0.6831, 0.4345, 0.6303, -0.6434, 0.1457, 0.8952, 0.4212, 0.6964, 0.7132, -0.07973, 0.1457, 0.8952, 0.4212, 0.5176, 0.5815, -0.6276, 0.2419, 0.8049, -0.5418, 0.8089, 0.5613, -0.1747, 0.5773, 0.5774, -0.5774, 0.5176, 0.5815, -0.6276, 0.1457, 0.8952, 0.4212, 0.2419, 0.8049, -0.5418, -0.4191, 0.7313, -0.5381, -0.2791, 0.8049, -0.5237, -0.6779, 0.7139, -0.1754, 0.01251, 0.5613, -0.8275, 0.02587, 0.9198, 0.3916, -0.4191, 0.7313, -0.5381, -0.4191, 0.7313, -0.5381, 0.02587, 0.9198, 0.3916, -0.2791, 0.8049, -0.5237, 0.2419, 0.8049, -0.5418, 0.4345, 0.6303, -0.6434, 0.8089, 0.5613, -0.1747, -0.8812, -0.4418, -0.1684, -0.6372, -0.6398, -0.4296, -0.4296, 0.6398, -0.6372, 0.0479, -0.5198, -0.853, 0.4465, -0.7755, -0.4464, 0.5765, 0.5791, -0.5765, -0.6055, -0.7933, -0.06353, -0.6982, 0.6532, 0.293, -0.4323, 0.641, 0.6343, 0.5765, 0.5791, -0.5765, 0.4465, -0.7755, -0.4464, 0.853, -0.5198, -0.0479, 0.7563, 0.6542, -0.0002669, 0.6781, 0.5308, -0.5083, 0.5084, -0.5308, -0.6781, 0.6781, 0.5308, -0.5083, 0.3122, 0.7335, -0.6038, -0.03683, -0.7389, -0.6728, 0.8082, 0.5224, -0.2719, 0.853, -0.5198, -0.0479, 0.6667, -0.4816, -0.5689, 0.5447, -0.5613, 0.6231, -0.4732, -0.8613, 0.1848, 0.7554, -0.5613, 0.338, 0.5447, -0.5613, 0.6231, 0.1454, -0.7132, 0.6857, -0.4732, -0.8613, 0.1848, -0.4732, -0.8613, 0.1848, 0.1454, -0.7132, 0.6857, -0.792, -0.6074, -0.06157, -0.1457, -0.8952, 0.4212, -0.792, -0.6074, -0.06157, 0.1454, -0.7132, 0.6857, -0.1349, -0.5613, 0.8165, 0.5054, -0.8614, -0.05144, -0.02587, -0.9198, 0.3916, -0.02587, -0.9198, 0.3916, -0.1572, -0.7132, -0.6831, -0.1457, -0.8952, 0.4212, -0.5942, -0.7132, 0.3719, 0.5054, -0.8614, -0.05144, -0.4639, -0.5613, 0.6854, -0.4639, -0.5613, 0.6854, 0.5054, -0.8614, -0.05144, -0.1349, -0.5613, 0.8165, 0.6055, -0.5815, -0.5433, -0.02587, -0.9198, 0.3916, 0.5054, -0.8614, -0.05144, 0.7922, -0.5613, -0.2395, 0.2791, -0.8049, -0.5237, 0.6666, -0.3333, -0.6667, 0.2791, -0.8049, -0.5237, -0.02587, -0.9198, 0.3916, 0.6055, -0.5815, -0.5433, -0.02587, -0.9198, 0.3916, -0.01251, -0.5613, -0.8275, -0.1572, -0.7132, -0.6831, -0.1572, -0.7132, -0.6831, -0.3426, -0.7313, -0.5898, -0.1457, -0.8952, 0.4212, -0.792, -0.6074, -0.06157, -0.1457, -0.8952, 0.4212, -0.5176, -0.5815, -0.6276, -0.2419, -0.8049, -0.5419, -0.8625, -0.4542, -0.2232, -0.5774, -0.5774, -0.5773, -0.5176, -0.5815, -0.6276, -0.1457, -0.8952, 0.4212, -0.2419, -0.8049, -0.5419, 0.2935, -0.8514, -0.4346, 0.2791, -0.8049, -0.5237, 0.7922, -0.5613, -0.2395, -0.01251, -0.5613, -0.8275, -0.02587, -0.9198, 0.3916, 0.2935, -0.8514, -0.4346, 0.2935, -0.8514, -0.4346, -0.02587, -0.9198, 0.3916, 0.2791, -0.8049, -0.5237, -0.2419, -0.8049, -0.5419, -0.3426, -0.7313, -0.5898, -0.8625, -0.4542, -0.2232, -0.8032, -0.5731, -0.1625, -0.678, -0.5308, -0.5084, -0.5084, 0.5309, -0.678, 0.5259, -0.5282, -0.6667, -0.03683, -0.7389, -0.6728, 0.3122, 0.7335, -0.6038, -0.678, -0.5308, -0.5084, -0.3123, -0.7335, -0.6037, 0.03683, 0.7389, -0.6728, -0.6343, -0.641, 0.4323, -0.4323, 0.641, 0.6343, -0.05105, 0.5206, 0.8523, 0.6619, 0.7373, 0.1352, 0.5938, -0.7959, 0.1181, 0.4322, -0.641, 0.6343, 0.6343, 0.641, 0.4323, 0.4322, -0.641, 0.6343, 0.05105, -0.5206, 0.8523, -0.3123, -0.7335, -0.6037, -0.5774, -0.5773, -0.5774, -0.5259, 0.5282, -0.6667, -0.8812, -0.4418, -0.1684, -0.7203, 0.6787, -0.1433, -0.6667, 0.4816, -0.5689])] * 3)])
arm_armature = bpy.data.armatures.new('Armature')  # bones are not reproduced

# ---- objects
ob_rig = bpy.data.objects.new('Rig', arm_armature)
ob_condom_box = bpy.data.objects.new('Condom Box', me_box)

# ---- transforms, parenting, visibility, modifiers, constraints
ob_rig.location = (0.0, 0.0, 0.0)
ob_rig.show_in_front = True
ob_rig.lineart.crease_threshold = 0.0
ob_condom_box.location = (0.0, 0.0, 0.0)
ob_condom_box.rotation_euler = (0.0, 0.0, 3.142)
ob_condom_box.color = (0.8, 0.8, 0.8, 1.0)
ob_condom_box.lineart.crease_threshold = 0.0
_m = ob_condom_box.modifiers.new('Condom Box Armature', 'ARMATURE')
_m.object = ob_rig

# ---- collection membership
col_collection_1.objects.link(ob_rig)
col_collection_1.objects.link(ob_condom_box)

# ---- scene / render settings (as saved in the file)
scene.frame_start = 1; scene.frame_end = 250; scene.frame_set(0)
scene.render.engine = 'BLENDER_EEVEE_NEXT'
scene.render.resolution_percentage = 50
scene.render.dither_intensity = 0.0
scene.cycles.use_denoising = False
scene.cycles.samples = 10
scene.cycles.sampling_pattern = 'TABULATED_SOBOL'
scene.cycles.use_adaptive_sampling = False
scene.cycles.use_light_tree = False
scene.cycles.blur_glossy = 0.0
scene.cycles.volume_bounces = 1
scene.cycles.pixel_filter_type = 'GAUSSIAN'
scene.cycles.sample_clamp_indirect = 0.0
scene.view_settings.view_transform = 'Standard'
bpy.context.view_layer.update()

# ---- added for rendering (the .blend has no active camera and no usable light): camera, sun
cam_auto = bpy.data.cameras.new('AutoCamera')
cam_auto.lens = 50.0
cam_auto.sensor_width = 36.0
cam_auto.clip_end = 1000.0
ob_auto_camera = bpy.data.objects.new('AutoCamera', cam_auto)
scene.collection.objects.link(ob_auto_camera)
ob_auto_camera.location = (0.185045, -0.222054, 0.192486)
ob_auto_camera.rotation_euler = (1.09748, -7.21219e-08, 0.694738)
scene.camera = ob_auto_camera
light_auto_sun = bpy.data.lights.new('AutoSun', 'SUN')
light_auto_sun.energy = 3.0
light_auto_sun.angle = 0.0523599
ob_auto_sun = bpy.data.objects.new('AutoSun', light_auto_sun)
scene.collection.objects.link(ob_auto_sun)
ob_auto_sun.rotation_euler = (0.872665, 0.174533, 0.523599)
bpy.context.view_layer.update()
